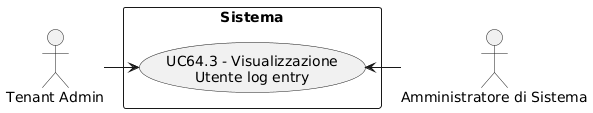

The diagram above was rendered by PlantUML. Its source (embedded in the PNG):
@startuml
skinparam wrapWidth 200
skinparam MaxMessageSize 150
top to bottom direction
skinparam packageStyle rectangle

actor "Amministratore di Sistema" as CA_sys_adm
actor "Tenant Admin" as CA_tenant_adm

rectangle "Sistema" {
    usecase "UC64.3 - Visualizzazione Utente log entry" as visualizzazione_utente_log_entry
}

CA_tenant_adm -right-> visualizzazione_utente_log_entry
CA_sys_adm -right-> visualizzazione_utente_log_entry
@enduml